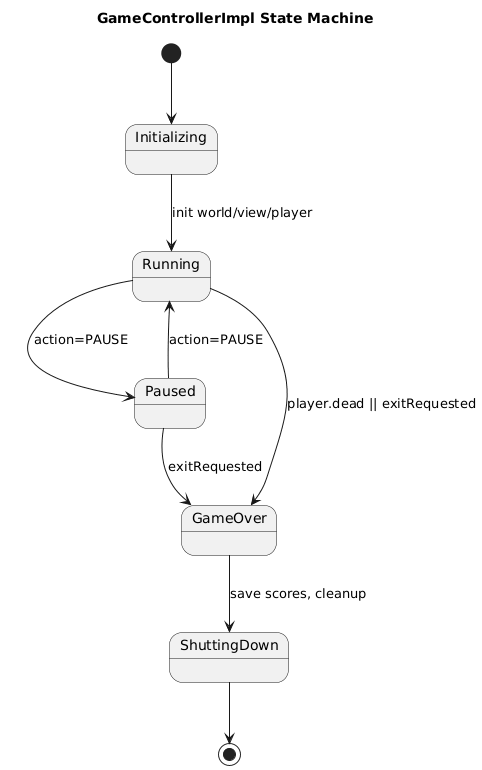

The diagram above was rendered by PlantUML. Its source (embedded in the PNG):
@startuml
title GameControllerImpl State Machine
[*] --> Initializing
Initializing --> Running : init world/view/player
Running --> Paused : action=PAUSE
Paused --> Running : action=PAUSE
Running --> GameOver : player.dead || exitRequested
Paused --> GameOver : exitRequested
GameOver --> ShuttingDown : save scores, cleanup
ShuttingDown --> [*]
@enduml